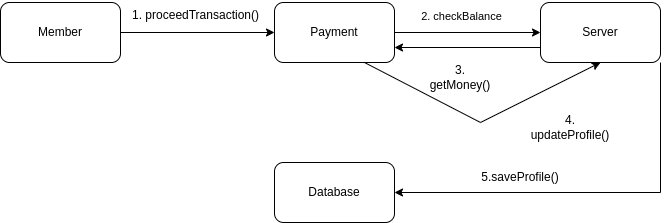

The diagram above was exported from draw.io. Its source (the exported page's mxGraphModel, read from the mxfile embedded in the PNG):
<mxGraphModel dx="1674" dy="843" grid="1" gridSize="10" guides="1" tooltips="1" connect="1" arrows="1" fold="1" page="1" pageScale="1" pageWidth="827" pageHeight="1169" math="0" shadow="0">
  <root>
    <mxCell id="0" />
    <mxCell id="1" parent="0" />
    <mxCell id="rOFzMCTV52LIbhKB2T9M-3" style="edgeStyle=orthogonalEdgeStyle;rounded=0;orthogonalLoop=1;jettySize=auto;html=1;entryX=0;entryY=0.5;entryDx=0;entryDy=0;" edge="1" parent="1" source="rOFzMCTV52LIbhKB2T9M-1" target="rOFzMCTV52LIbhKB2T9M-2">
      <mxGeometry relative="1" as="geometry" />
    </mxCell>
    <mxCell id="rOFzMCTV52LIbhKB2T9M-1" value="Member" style="rounded=1;whiteSpace=wrap;html=1;" vertex="1" parent="1">
      <mxGeometry x="80" y="70" width="120" height="60" as="geometry" />
    </mxCell>
    <mxCell id="rOFzMCTV52LIbhKB2T9M-7" style="edgeStyle=orthogonalEdgeStyle;rounded=0;orthogonalLoop=1;jettySize=auto;html=1;entryX=0;entryY=0.5;entryDx=0;entryDy=0;" edge="1" parent="1" source="rOFzMCTV52LIbhKB2T9M-2" target="rOFzMCTV52LIbhKB2T9M-5">
      <mxGeometry relative="1" as="geometry" />
    </mxCell>
    <mxCell id="rOFzMCTV52LIbhKB2T9M-8" value="2. checkBalance" style="edgeLabel;html=1;align=center;verticalAlign=middle;resizable=0;points=[];" vertex="1" connectable="0" parent="rOFzMCTV52LIbhKB2T9M-7">
      <mxGeometry x="-0.1644" y="-4" relative="1" as="geometry">
        <mxPoint x="5" y="-21" as="offset" />
      </mxGeometry>
    </mxCell>
    <mxCell id="rOFzMCTV52LIbhKB2T9M-2" value="Payment" style="rounded=1;whiteSpace=wrap;html=1;" vertex="1" parent="1">
      <mxGeometry x="354" y="70" width="120" height="60" as="geometry" />
    </mxCell>
    <mxCell id="rOFzMCTV52LIbhKB2T9M-4" value="1. proceedTransaction()" style="text;html=1;align=center;verticalAlign=middle;resizable=0;points=[];autosize=1;strokeColor=none;fillColor=none;" vertex="1" parent="1">
      <mxGeometry x="200" y="68" width="150" height="30" as="geometry" />
    </mxCell>
    <mxCell id="rOFzMCTV52LIbhKB2T9M-5" value="Server" style="rounded=1;whiteSpace=wrap;html=1;" vertex="1" parent="1">
      <mxGeometry x="620" y="70" width="120" height="60" as="geometry" />
    </mxCell>
    <mxCell id="rOFzMCTV52LIbhKB2T9M-6" value="Database" style="rounded=1;whiteSpace=wrap;html=1;" vertex="1" parent="1">
      <mxGeometry x="354" y="230" width="120" height="60" as="geometry" />
    </mxCell>
    <mxCell id="rOFzMCTV52LIbhKB2T9M-12" value="" style="endArrow=classic;html=1;rounded=0;exitX=0;exitY=0.75;exitDx=0;exitDy=0;entryX=1;entryY=0.75;entryDx=0;entryDy=0;" edge="1" parent="1" source="rOFzMCTV52LIbhKB2T9M-5" target="rOFzMCTV52LIbhKB2T9M-2">
      <mxGeometry width="50" height="50" relative="1" as="geometry">
        <mxPoint x="540" y="190" as="sourcePoint" />
        <mxPoint x="590" y="140" as="targetPoint" />
      </mxGeometry>
    </mxCell>
    <mxCell id="rOFzMCTV52LIbhKB2T9M-13" value="3. getMoney()" style="text;html=1;strokeColor=none;fillColor=none;align=center;verticalAlign=middle;whiteSpace=wrap;rounded=0;" vertex="1" parent="1">
      <mxGeometry x="510" y="130" width="60" height="30" as="geometry" />
    </mxCell>
    <mxCell id="rOFzMCTV52LIbhKB2T9M-14" value="" style="endArrow=classic;html=1;rounded=0;exitX=0.75;exitY=1;exitDx=0;exitDy=0;entryX=0.5;entryY=1;entryDx=0;entryDy=0;" edge="1" parent="1" source="rOFzMCTV52LIbhKB2T9M-2" target="rOFzMCTV52LIbhKB2T9M-5">
      <mxGeometry width="50" height="50" relative="1" as="geometry">
        <mxPoint x="540" y="230" as="sourcePoint" />
        <mxPoint x="590" y="180" as="targetPoint" />
        <Array as="points">
          <mxPoint x="560" y="190" />
        </Array>
      </mxGeometry>
    </mxCell>
    <mxCell id="rOFzMCTV52LIbhKB2T9M-15" value="4. updateProfile()" style="text;html=1;strokeColor=none;fillColor=none;align=center;verticalAlign=middle;whiteSpace=wrap;rounded=0;" vertex="1" parent="1">
      <mxGeometry x="620" y="180" width="60" height="30" as="geometry" />
    </mxCell>
    <mxCell id="rOFzMCTV52LIbhKB2T9M-16" value="" style="endArrow=classic;html=1;rounded=0;exitX=1;exitY=1;exitDx=0;exitDy=0;entryX=1;entryY=0.5;entryDx=0;entryDy=0;" edge="1" parent="1" source="rOFzMCTV52LIbhKB2T9M-5" target="rOFzMCTV52LIbhKB2T9M-6">
      <mxGeometry width="50" height="50" relative="1" as="geometry">
        <mxPoint x="750" y="270" as="sourcePoint" />
        <mxPoint x="800" y="220" as="targetPoint" />
        <Array as="points">
          <mxPoint x="740" y="260" />
        </Array>
      </mxGeometry>
    </mxCell>
    <mxCell id="rOFzMCTV52LIbhKB2T9M-17" value="5.saveProfile()" style="text;html=1;strokeColor=none;fillColor=none;align=center;verticalAlign=middle;whiteSpace=wrap;rounded=0;" vertex="1" parent="1">
      <mxGeometry x="570" y="230" width="60" height="30" as="geometry" />
    </mxCell>
  </root>
</mxGraphModel>